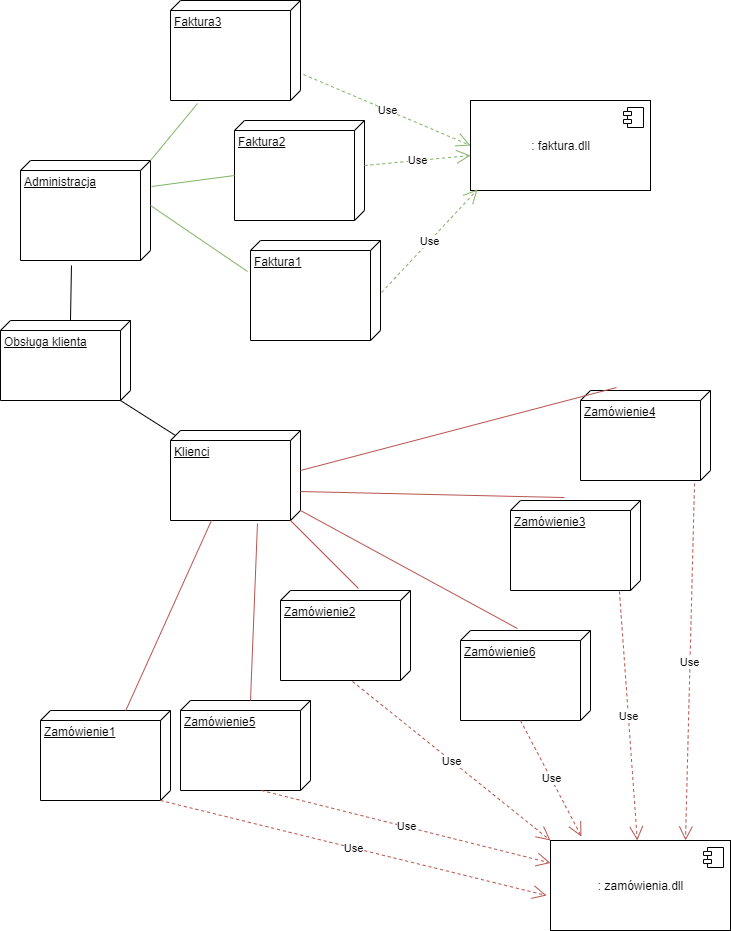

The diagram above was exported from draw.io. Its source (the exported page's mxGraphModel, read from the mxfile embedded in the PNG):
<mxGraphModel dx="868" dy="1651" grid="1" gridSize="10" guides="1" tooltips="1" connect="1" arrows="1" fold="1" page="1" pageScale="1" pageWidth="827" pageHeight="1169" math="0" shadow="0">
  <root>
    <mxCell id="0" />
    <mxCell id="1" parent="0" />
    <mxCell id="wfukjTKgdJ-PSVV-E_aj-1" value="Obsługa klienta" style="verticalAlign=top;align=left;spacingTop=8;spacingLeft=2;spacingRight=12;shape=cube;size=10;direction=south;fontStyle=4;html=1;" vertex="1" parent="1">
      <mxGeometry x="50" y="20" width="130" height="80" as="geometry" />
    </mxCell>
    <mxCell id="wfukjTKgdJ-PSVV-E_aj-2" value="Klienci" style="verticalAlign=top;align=left;spacingTop=8;spacingLeft=2;spacingRight=12;shape=cube;size=10;direction=south;fontStyle=4;html=1;" vertex="1" parent="1">
      <mxGeometry x="220" y="130" width="130" height="90" as="geometry" />
    </mxCell>
    <mxCell id="wfukjTKgdJ-PSVV-E_aj-3" value="Zamówienie1" style="verticalAlign=top;align=left;spacingTop=8;spacingLeft=2;spacingRight=12;shape=cube;size=10;direction=south;fontStyle=4;html=1;" vertex="1" parent="1">
      <mxGeometry x="90" y="410" width="130" height="90" as="geometry" />
    </mxCell>
    <mxCell id="wfukjTKgdJ-PSVV-E_aj-4" value="Zamówienie6" style="verticalAlign=top;align=left;spacingTop=8;spacingLeft=2;spacingRight=12;shape=cube;size=10;direction=south;fontStyle=4;html=1;" vertex="1" parent="1">
      <mxGeometry x="510" y="330" width="130" height="90" as="geometry" />
    </mxCell>
    <mxCell id="wfukjTKgdJ-PSVV-E_aj-5" value="Zamówienie5" style="verticalAlign=top;align=left;spacingTop=8;spacingLeft=2;spacingRight=12;shape=cube;size=10;direction=south;fontStyle=4;html=1;" vertex="1" parent="1">
      <mxGeometry x="230" y="400" width="130" height="90" as="geometry" />
    </mxCell>
    <mxCell id="wfukjTKgdJ-PSVV-E_aj-6" value="Zamówienie4" style="verticalAlign=top;align=left;spacingTop=8;spacingLeft=2;spacingRight=12;shape=cube;size=10;direction=south;fontStyle=4;html=1;" vertex="1" parent="1">
      <mxGeometry x="630" y="90" width="130" height="90" as="geometry" />
    </mxCell>
    <mxCell id="wfukjTKgdJ-PSVV-E_aj-7" value="Zamówienie3" style="verticalAlign=top;align=left;spacingTop=8;spacingLeft=2;spacingRight=12;shape=cube;size=10;direction=south;fontStyle=4;html=1;" vertex="1" parent="1">
      <mxGeometry x="560" y="200" width="130" height="90" as="geometry" />
    </mxCell>
    <mxCell id="wfukjTKgdJ-PSVV-E_aj-8" value="Zamówienie2" style="verticalAlign=top;align=left;spacingTop=8;spacingLeft=2;spacingRight=12;shape=cube;size=10;direction=south;fontStyle=4;html=1;" vertex="1" parent="1">
      <mxGeometry x="330" y="290" width="130" height="90" as="geometry" />
    </mxCell>
    <mxCell id="wfukjTKgdJ-PSVV-E_aj-15" value="" style="endArrow=none;html=1;exitX=0;exitY=0;exitDx=80;exitDy=10;exitPerimeter=0;entryX=0;entryY=0;entryDx=5;entryDy=125;entryPerimeter=0;" edge="1" parent="1" source="wfukjTKgdJ-PSVV-E_aj-1" target="wfukjTKgdJ-PSVV-E_aj-2">
      <mxGeometry width="50" height="50" relative="1" as="geometry">
        <mxPoint x="390" y="280" as="sourcePoint" />
        <mxPoint x="440" y="230" as="targetPoint" />
      </mxGeometry>
    </mxCell>
    <mxCell id="wfukjTKgdJ-PSVV-E_aj-16" value="" style="endArrow=none;html=1;entryX=1;entryY=0.685;entryDx=0;entryDy=0;entryPerimeter=0;fillColor=#f8cecc;strokeColor=#b85450;" edge="1" parent="1" source="wfukjTKgdJ-PSVV-E_aj-3" target="wfukjTKgdJ-PSVV-E_aj-2">
      <mxGeometry width="50" height="50" relative="1" as="geometry">
        <mxPoint x="390" y="280" as="sourcePoint" />
        <mxPoint x="440" y="230" as="targetPoint" />
      </mxGeometry>
    </mxCell>
    <mxCell id="wfukjTKgdJ-PSVV-E_aj-17" value="" style="endArrow=none;html=1;exitX=0;exitY=0;exitDx=90;exitDy=10;exitPerimeter=0;entryX=-0.022;entryY=0.4;entryDx=0;entryDy=0;entryPerimeter=0;fillColor=#f8cecc;strokeColor=#b85450;" edge="1" parent="1" source="wfukjTKgdJ-PSVV-E_aj-2" target="wfukjTKgdJ-PSVV-E_aj-8">
      <mxGeometry width="50" height="50" relative="1" as="geometry">
        <mxPoint x="390" y="280" as="sourcePoint" />
        <mxPoint x="440" y="230" as="targetPoint" />
      </mxGeometry>
    </mxCell>
    <mxCell id="wfukjTKgdJ-PSVV-E_aj-18" value="" style="endArrow=none;html=1;entryX=0.678;entryY=0;entryDx=0;entryDy=0;entryPerimeter=0;exitX=-0.033;exitY=0.585;exitDx=0;exitDy=0;exitPerimeter=0;fillColor=#f8cecc;strokeColor=#b85450;" edge="1" parent="1" source="wfukjTKgdJ-PSVV-E_aj-7" target="wfukjTKgdJ-PSVV-E_aj-2">
      <mxGeometry width="50" height="50" relative="1" as="geometry">
        <mxPoint x="390" y="280" as="sourcePoint" />
        <mxPoint x="440" y="230" as="targetPoint" />
      </mxGeometry>
    </mxCell>
    <mxCell id="wfukjTKgdJ-PSVV-E_aj-19" value="" style="endArrow=none;html=1;entryX=0;entryY=0;entryDx=40;entryDy=0;entryPerimeter=0;exitX=-0.033;exitY=0.723;exitDx=0;exitDy=0;exitPerimeter=0;fillColor=#f8cecc;strokeColor=#b85450;" edge="1" parent="1" source="wfukjTKgdJ-PSVV-E_aj-6" target="wfukjTKgdJ-PSVV-E_aj-2">
      <mxGeometry width="50" height="50" relative="1" as="geometry">
        <mxPoint x="583.95" y="277.03" as="sourcePoint" />
        <mxPoint x="360" y="201.01999999999998" as="targetPoint" />
      </mxGeometry>
    </mxCell>
    <mxCell id="wfukjTKgdJ-PSVV-E_aj-20" value="" style="endArrow=none;html=1;entryX=1.033;entryY=0.331;entryDx=0;entryDy=0;entryPerimeter=0;exitX=0;exitY=0;exitDx=0;exitDy=60;exitPerimeter=0;fillColor=#f8cecc;strokeColor=#b85450;" edge="1" parent="1" source="wfukjTKgdJ-PSVV-E_aj-5" target="wfukjTKgdJ-PSVV-E_aj-2">
      <mxGeometry width="50" height="50" relative="1" as="geometry">
        <mxPoint x="593.95" y="287.03" as="sourcePoint" />
        <mxPoint x="370" y="211.01999999999998" as="targetPoint" />
      </mxGeometry>
    </mxCell>
    <mxCell id="wfukjTKgdJ-PSVV-E_aj-21" value="" style="endArrow=none;html=1;entryX=0;entryY=0;entryDx=80;entryDy=0;entryPerimeter=0;exitX=-0.022;exitY=0.562;exitDx=0;exitDy=0;exitPerimeter=0;fillColor=#f8cecc;strokeColor=#b85450;" edge="1" parent="1" source="wfukjTKgdJ-PSVV-E_aj-4" target="wfukjTKgdJ-PSVV-E_aj-2">
      <mxGeometry width="50" height="50" relative="1" as="geometry">
        <mxPoint x="603.95" y="297.03" as="sourcePoint" />
        <mxPoint x="380" y="221.01999999999998" as="targetPoint" />
      </mxGeometry>
    </mxCell>
    <mxCell id="wfukjTKgdJ-PSVV-E_aj-22" value=": zamówienia.dll" style="html=1;dropTarget=0;" vertex="1" parent="1">
      <mxGeometry x="600" y="540" width="180" height="90" as="geometry" />
    </mxCell>
    <mxCell id="wfukjTKgdJ-PSVV-E_aj-23" value="" style="shape=component;jettyWidth=8;jettyHeight=4;" vertex="1" parent="wfukjTKgdJ-PSVV-E_aj-22">
      <mxGeometry x="1" width="20" height="20" relative="1" as="geometry">
        <mxPoint x="-27" y="7" as="offset" />
      </mxGeometry>
    </mxCell>
    <mxCell id="wfukjTKgdJ-PSVV-E_aj-24" value="Use" style="endArrow=open;endSize=12;dashed=1;html=1;exitX=0;exitY=0;exitDx=90;exitDy=10;exitPerimeter=0;entryX=-0.022;entryY=0.611;entryDx=0;entryDy=0;entryPerimeter=0;fillColor=#f8cecc;strokeColor=#b85450;" edge="1" parent="1" source="wfukjTKgdJ-PSVV-E_aj-3" target="wfukjTKgdJ-PSVV-E_aj-22">
      <mxGeometry width="160" relative="1" as="geometry">
        <mxPoint x="330" y="460" as="sourcePoint" />
        <mxPoint x="490" y="460" as="targetPoint" />
      </mxGeometry>
    </mxCell>
    <mxCell id="wfukjTKgdJ-PSVV-E_aj-25" value="Use" style="endArrow=open;endSize=12;dashed=1;html=1;exitX=1;exitY=0.377;exitDx=0;exitDy=0;exitPerimeter=0;entryX=0;entryY=0.25;entryDx=0;entryDy=0;fillColor=#f8cecc;strokeColor=#b85450;" edge="1" parent="1" source="wfukjTKgdJ-PSVV-E_aj-5" target="wfukjTKgdJ-PSVV-E_aj-22">
      <mxGeometry width="160" relative="1" as="geometry">
        <mxPoint x="220" y="510" as="sourcePoint" />
        <mxPoint x="606.04" y="604.99" as="targetPoint" />
      </mxGeometry>
    </mxCell>
    <mxCell id="wfukjTKgdJ-PSVV-E_aj-26" value="Use" style="endArrow=open;endSize=12;dashed=1;html=1;exitX=1.011;exitY=0.446;exitDx=0;exitDy=0;exitPerimeter=0;entryX=0;entryY=0;entryDx=0;entryDy=0;fillColor=#f8cecc;strokeColor=#b85450;" edge="1" parent="1" source="wfukjTKgdJ-PSVV-E_aj-8" target="wfukjTKgdJ-PSVV-E_aj-22">
      <mxGeometry width="160" relative="1" as="geometry">
        <mxPoint x="230" y="520" as="sourcePoint" />
        <mxPoint x="616.04" y="614.99" as="targetPoint" />
      </mxGeometry>
    </mxCell>
    <mxCell id="wfukjTKgdJ-PSVV-E_aj-27" value="Use" style="endArrow=open;endSize=12;dashed=1;html=1;exitX=0;exitY=0;exitDx=90;exitDy=70;exitPerimeter=0;entryX=0.172;entryY=-0.044;entryDx=0;entryDy=0;entryPerimeter=0;fillColor=#f8cecc;strokeColor=#b85450;" edge="1" parent="1" source="wfukjTKgdJ-PSVV-E_aj-4" target="wfukjTKgdJ-PSVV-E_aj-22">
      <mxGeometry width="160" relative="1" as="geometry">
        <mxPoint x="240" y="530" as="sourcePoint" />
        <mxPoint x="626.04" y="624.99" as="targetPoint" />
      </mxGeometry>
    </mxCell>
    <mxCell id="wfukjTKgdJ-PSVV-E_aj-28" value="Use" style="endArrow=open;endSize=12;dashed=1;html=1;exitX=1.011;exitY=0.162;exitDx=0;exitDy=0;exitPerimeter=0;fillColor=#f8cecc;strokeColor=#b85450;" edge="1" parent="1" source="wfukjTKgdJ-PSVV-E_aj-7" target="wfukjTKgdJ-PSVV-E_aj-22">
      <mxGeometry width="160" relative="1" as="geometry">
        <mxPoint x="250" y="540" as="sourcePoint" />
        <mxPoint x="636.04" y="634.99" as="targetPoint" />
      </mxGeometry>
    </mxCell>
    <mxCell id="wfukjTKgdJ-PSVV-E_aj-29" value="Use" style="endArrow=open;endSize=12;dashed=1;html=1;exitX=1.033;exitY=0.123;exitDx=0;exitDy=0;exitPerimeter=0;entryX=0.75;entryY=0;entryDx=0;entryDy=0;fillColor=#f8cecc;strokeColor=#b85450;" edge="1" parent="1" source="wfukjTKgdJ-PSVV-E_aj-6" target="wfukjTKgdJ-PSVV-E_aj-22">
      <mxGeometry width="160" relative="1" as="geometry">
        <mxPoint x="260" y="550" as="sourcePoint" />
        <mxPoint x="646.04" y="644.99" as="targetPoint" />
      </mxGeometry>
    </mxCell>
    <mxCell id="wfukjTKgdJ-PSVV-E_aj-30" value="Administracja" style="verticalAlign=top;align=left;spacingTop=8;spacingLeft=2;spacingRight=12;shape=cube;size=10;direction=south;fontStyle=4;html=1;" vertex="1" parent="1">
      <mxGeometry x="70" y="-140" width="130" height="100" as="geometry" />
    </mxCell>
    <mxCell id="wfukjTKgdJ-PSVV-E_aj-31" value="Faktura3" style="verticalAlign=top;align=left;spacingTop=8;spacingLeft=2;spacingRight=12;shape=cube;size=10;direction=south;fontStyle=4;html=1;" vertex="1" parent="1">
      <mxGeometry x="220" y="-300" width="130" height="100" as="geometry" />
    </mxCell>
    <mxCell id="wfukjTKgdJ-PSVV-E_aj-32" value="Faktura2" style="verticalAlign=top;align=left;spacingTop=8;spacingLeft=2;spacingRight=12;shape=cube;size=10;direction=south;fontStyle=4;html=1;" vertex="1" parent="1">
      <mxGeometry x="284" y="-180" width="130" height="100" as="geometry" />
    </mxCell>
    <mxCell id="wfukjTKgdJ-PSVV-E_aj-33" value="Faktura1" style="verticalAlign=top;align=left;spacingTop=8;spacingLeft=2;spacingRight=12;shape=cube;size=10;direction=south;fontStyle=4;html=1;" vertex="1" parent="1">
      <mxGeometry x="300" y="-60" width="130" height="100" as="geometry" />
    </mxCell>
    <mxCell id="wfukjTKgdJ-PSVV-E_aj-34" value="" style="endArrow=none;html=1;exitX=0;exitY=0;exitDx=0;exitDy=0;exitPerimeter=0;entryX=1.03;entryY=0.792;entryDx=0;entryDy=0;entryPerimeter=0;fillColor=#d5e8d4;strokeColor=#82b366;" edge="1" parent="1" source="wfukjTKgdJ-PSVV-E_aj-30" target="wfukjTKgdJ-PSVV-E_aj-31">
      <mxGeometry width="50" height="50" relative="1" as="geometry">
        <mxPoint x="390" y="-80" as="sourcePoint" />
        <mxPoint x="440" y="-130" as="targetPoint" />
      </mxGeometry>
    </mxCell>
    <mxCell id="wfukjTKgdJ-PSVV-E_aj-35" value="" style="endArrow=none;html=1;exitX=0.26;exitY=-0.008;exitDx=0;exitDy=0;exitPerimeter=0;entryX=0;entryY=0;entryDx=55;entryDy=130;entryPerimeter=0;fillColor=#d5e8d4;strokeColor=#82b366;" edge="1" parent="1" source="wfukjTKgdJ-PSVV-E_aj-30" target="wfukjTKgdJ-PSVV-E_aj-32">
      <mxGeometry width="50" height="50" relative="1" as="geometry">
        <mxPoint x="210" y="-130" as="sourcePoint" />
        <mxPoint x="257.03999999999996" y="-187" as="targetPoint" />
      </mxGeometry>
    </mxCell>
    <mxCell id="wfukjTKgdJ-PSVV-E_aj-36" value="" style="endArrow=none;html=1;exitX=0;exitY=0;exitDx=45;exitDy=0;exitPerimeter=0;fillColor=#d5e8d4;strokeColor=#82b366;entryX=0.31;entryY=1.023;entryDx=0;entryDy=0;entryPerimeter=0;" edge="1" parent="1" source="wfukjTKgdJ-PSVV-E_aj-30" target="wfukjTKgdJ-PSVV-E_aj-33">
      <mxGeometry width="50" height="50" relative="1" as="geometry">
        <mxPoint x="220" y="-120" as="sourcePoint" />
        <mxPoint x="290" y="-40" as="targetPoint" />
      </mxGeometry>
    </mxCell>
    <mxCell id="wfukjTKgdJ-PSVV-E_aj-37" value=": faktura.dll" style="html=1;dropTarget=0;" vertex="1" parent="1">
      <mxGeometry x="520" y="-200" width="180" height="90" as="geometry" />
    </mxCell>
    <mxCell id="wfukjTKgdJ-PSVV-E_aj-38" value="" style="shape=component;jettyWidth=8;jettyHeight=4;" vertex="1" parent="wfukjTKgdJ-PSVV-E_aj-37">
      <mxGeometry x="1" width="20" height="20" relative="1" as="geometry">
        <mxPoint x="-27" y="7" as="offset" />
      </mxGeometry>
    </mxCell>
    <mxCell id="wfukjTKgdJ-PSVV-E_aj-39" value="Use" style="endArrow=open;endSize=12;dashed=1;html=1;exitX=0.74;exitY=-0.023;exitDx=0;exitDy=0;exitPerimeter=0;entryX=0;entryY=0.5;entryDx=0;entryDy=0;fillColor=#d5e8d4;strokeColor=#82b366;" edge="1" parent="1" source="wfukjTKgdJ-PSVV-E_aj-31" target="wfukjTKgdJ-PSVV-E_aj-37">
      <mxGeometry width="160" relative="1" as="geometry">
        <mxPoint x="330" y="-100" as="sourcePoint" />
        <mxPoint x="490" y="-100" as="targetPoint" />
      </mxGeometry>
    </mxCell>
    <mxCell id="wfukjTKgdJ-PSVV-E_aj-40" value="Use" style="endArrow=open;endSize=12;dashed=1;html=1;exitX=0;exitY=0;exitDx=45;exitDy=0;exitPerimeter=0;fillColor=#d5e8d4;strokeColor=#82b366;" edge="1" parent="1" source="wfukjTKgdJ-PSVV-E_aj-32">
      <mxGeometry width="160" relative="1" as="geometry">
        <mxPoint x="362.99" y="-216" as="sourcePoint" />
        <mxPoint x="520" y="-145" as="targetPoint" />
      </mxGeometry>
    </mxCell>
    <mxCell id="wfukjTKgdJ-PSVV-E_aj-41" value="Use" style="endArrow=open;endSize=12;dashed=1;html=1;exitX=0.52;exitY=-0.008;exitDx=0;exitDy=0;exitPerimeter=0;entryX=0.039;entryY=0.989;entryDx=0;entryDy=0;fillColor=#d5e8d4;strokeColor=#82b366;entryPerimeter=0;" edge="1" parent="1" source="wfukjTKgdJ-PSVV-E_aj-33" target="wfukjTKgdJ-PSVV-E_aj-37">
      <mxGeometry width="160" relative="1" as="geometry">
        <mxPoint x="372.99" y="-206" as="sourcePoint" />
        <mxPoint x="540" y="-135" as="targetPoint" />
      </mxGeometry>
    </mxCell>
    <mxCell id="wfukjTKgdJ-PSVV-E_aj-42" value="" style="endArrow=none;html=1;exitX=0;exitY=0;exitDx=0;exitDy=60;exitPerimeter=0;entryX=1.05;entryY=0.608;entryDx=0;entryDy=0;entryPerimeter=0;" edge="1" parent="1" source="wfukjTKgdJ-PSVV-E_aj-1" target="wfukjTKgdJ-PSVV-E_aj-30">
      <mxGeometry width="50" height="50" relative="1" as="geometry">
        <mxPoint x="390" y="30" as="sourcePoint" />
        <mxPoint x="440" y="-20" as="targetPoint" />
      </mxGeometry>
    </mxCell>
  </root>
</mxGraphModel>